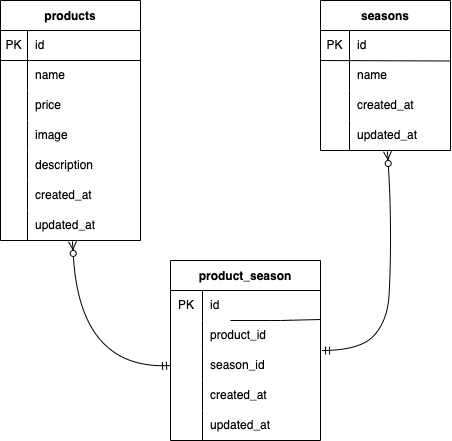

The diagram above was exported from draw.io. Its source (the exported page's mxGraphModel, read from the mxfile embedded in the PNG):
<mxGraphModel dx="540" dy="515" grid="1" gridSize="10" guides="1" tooltips="1" connect="1" arrows="1" fold="1" page="1" pageScale="1" pageWidth="827" pageHeight="1169" math="0" shadow="0">
  <root>
    <mxCell id="0" />
    <mxCell id="1" parent="0" />
    <mxCell id="2" value="products" style="shape=table;startSize=30;container=1;collapsible=0;childLayout=tableLayout;fixedRows=1;rowLines=0;fontStyle=1;" vertex="1" parent="1">
      <mxGeometry x="40" y="40" width="140" height="240" as="geometry" />
    </mxCell>
    <mxCell id="12" style="shape=tableRow;horizontal=0;startSize=0;swimlaneHead=0;swimlaneBody=0;top=0;left=0;bottom=0;right=0;collapsible=0;dropTarget=0;fillColor=none;points=[[0,0.5],[1,0.5]];portConstraint=eastwest;" vertex="1" parent="2">
      <mxGeometry y="30" width="140" height="30" as="geometry" />
    </mxCell>
    <mxCell id="13" value="PK" style="shape=partialRectangle;html=1;whiteSpace=wrap;connectable=0;fillColor=none;top=0;left=0;bottom=0;right=0;overflow=hidden;pointerEvents=1;" vertex="1" parent="12">
      <mxGeometry width="27" height="30" as="geometry">
        <mxRectangle width="27" height="30" as="alternateBounds" />
      </mxGeometry>
    </mxCell>
    <mxCell id="14" value="id" style="shape=partialRectangle;html=1;whiteSpace=wrap;connectable=0;fillColor=none;top=0;left=0;bottom=0;right=0;align=left;spacingLeft=6;overflow=hidden;" vertex="1" parent="12">
      <mxGeometry x="27" width="113" height="30" as="geometry">
        <mxRectangle width="113" height="30" as="alternateBounds" />
      </mxGeometry>
    </mxCell>
    <mxCell id="3" value="" style="shape=tableRow;horizontal=0;startSize=0;swimlaneHead=0;swimlaneBody=0;top=0;left=0;bottom=0;right=0;collapsible=0;dropTarget=0;fillColor=none;points=[[0,0.5],[1,0.5]];portConstraint=eastwest;" vertex="1" parent="2">
      <mxGeometry y="60" width="140" height="30" as="geometry" />
    </mxCell>
    <mxCell id="4" value="" style="shape=partialRectangle;html=1;whiteSpace=wrap;connectable=0;fillColor=none;top=0;left=0;bottom=0;right=0;overflow=hidden;pointerEvents=1;" vertex="1" parent="3">
      <mxGeometry width="27" height="30" as="geometry">
        <mxRectangle width="27" height="30" as="alternateBounds" />
      </mxGeometry>
    </mxCell>
    <mxCell id="5" value="name" style="shape=partialRectangle;html=1;whiteSpace=wrap;connectable=0;fillColor=none;top=0;left=0;bottom=0;right=0;align=left;spacingLeft=6;overflow=hidden;" vertex="1" parent="3">
      <mxGeometry x="27" width="113" height="30" as="geometry">
        <mxRectangle width="113" height="30" as="alternateBounds" />
      </mxGeometry>
    </mxCell>
    <mxCell id="6" value="" style="shape=tableRow;horizontal=0;startSize=0;swimlaneHead=0;swimlaneBody=0;top=0;left=0;bottom=0;right=0;collapsible=0;dropTarget=0;fillColor=none;points=[[0,0.5],[1,0.5]];portConstraint=eastwest;" vertex="1" parent="2">
      <mxGeometry y="90" width="140" height="30" as="geometry" />
    </mxCell>
    <mxCell id="7" value="" style="shape=partialRectangle;html=1;whiteSpace=wrap;connectable=0;fillColor=none;top=0;left=0;bottom=0;right=0;overflow=hidden;" vertex="1" parent="6">
      <mxGeometry width="27" height="30" as="geometry">
        <mxRectangle width="27" height="30" as="alternateBounds" />
      </mxGeometry>
    </mxCell>
    <mxCell id="8" value="price" style="shape=partialRectangle;html=1;whiteSpace=wrap;connectable=0;fillColor=none;top=0;left=0;bottom=0;right=0;align=left;spacingLeft=6;overflow=hidden;" vertex="1" parent="6">
      <mxGeometry x="27" width="113" height="30" as="geometry">
        <mxRectangle width="113" height="30" as="alternateBounds" />
      </mxGeometry>
    </mxCell>
    <mxCell id="9" value="" style="shape=tableRow;horizontal=0;startSize=0;swimlaneHead=0;swimlaneBody=0;top=0;left=0;bottom=0;right=0;collapsible=0;dropTarget=0;fillColor=none;points=[[0,0.5],[1,0.5]];portConstraint=eastwest;" vertex="1" parent="2">
      <mxGeometry y="120" width="140" height="30" as="geometry" />
    </mxCell>
    <mxCell id="10" value="" style="shape=partialRectangle;html=1;whiteSpace=wrap;connectable=0;fillColor=none;top=0;left=0;bottom=0;right=0;overflow=hidden;" vertex="1" parent="9">
      <mxGeometry width="27" height="30" as="geometry">
        <mxRectangle width="27" height="30" as="alternateBounds" />
      </mxGeometry>
    </mxCell>
    <mxCell id="11" value="image" style="shape=partialRectangle;html=1;whiteSpace=wrap;connectable=0;fillColor=none;top=0;left=0;bottom=0;right=0;align=left;spacingLeft=6;overflow=hidden;" vertex="1" parent="9">
      <mxGeometry x="27" width="113" height="30" as="geometry">
        <mxRectangle width="113" height="30" as="alternateBounds" />
      </mxGeometry>
    </mxCell>
    <mxCell id="15" style="shape=tableRow;horizontal=0;startSize=0;swimlaneHead=0;swimlaneBody=0;top=0;left=0;bottom=0;right=0;collapsible=0;dropTarget=0;fillColor=none;points=[[0,0.5],[1,0.5]];portConstraint=eastwest;" vertex="1" parent="2">
      <mxGeometry y="150" width="140" height="30" as="geometry" />
    </mxCell>
    <mxCell id="16" style="shape=partialRectangle;html=1;whiteSpace=wrap;connectable=0;fillColor=none;top=0;left=0;bottom=0;right=0;overflow=hidden;" vertex="1" parent="15">
      <mxGeometry width="27" height="30" as="geometry">
        <mxRectangle width="27" height="30" as="alternateBounds" />
      </mxGeometry>
    </mxCell>
    <mxCell id="17" value="description" style="shape=partialRectangle;html=1;whiteSpace=wrap;connectable=0;fillColor=none;top=0;left=0;bottom=0;right=0;align=left;spacingLeft=6;overflow=hidden;" vertex="1" parent="15">
      <mxGeometry x="27" width="113" height="30" as="geometry">
        <mxRectangle width="113" height="30" as="alternateBounds" />
      </mxGeometry>
    </mxCell>
    <mxCell id="18" style="shape=tableRow;horizontal=0;startSize=0;swimlaneHead=0;swimlaneBody=0;top=0;left=0;bottom=0;right=0;collapsible=0;dropTarget=0;fillColor=none;points=[[0,0.5],[1,0.5]];portConstraint=eastwest;" vertex="1" parent="2">
      <mxGeometry y="180" width="140" height="30" as="geometry" />
    </mxCell>
    <mxCell id="19" style="shape=partialRectangle;html=1;whiteSpace=wrap;connectable=0;fillColor=none;top=0;left=0;bottom=0;right=0;overflow=hidden;" vertex="1" parent="18">
      <mxGeometry width="27" height="30" as="geometry">
        <mxRectangle width="27" height="30" as="alternateBounds" />
      </mxGeometry>
    </mxCell>
    <mxCell id="20" value="created_at" style="shape=partialRectangle;html=1;whiteSpace=wrap;connectable=0;fillColor=none;top=0;left=0;bottom=0;right=0;align=left;spacingLeft=6;overflow=hidden;" vertex="1" parent="18">
      <mxGeometry x="27" width="113" height="30" as="geometry">
        <mxRectangle width="113" height="30" as="alternateBounds" />
      </mxGeometry>
    </mxCell>
    <mxCell id="23" style="shape=tableRow;horizontal=0;startSize=0;swimlaneHead=0;swimlaneBody=0;top=0;left=0;bottom=0;right=0;collapsible=0;dropTarget=0;fillColor=none;points=[[0,0.5],[1,0.5]];portConstraint=eastwest;" vertex="1" parent="2">
      <mxGeometry y="210" width="140" height="30" as="geometry" />
    </mxCell>
    <mxCell id="24" style="shape=partialRectangle;html=1;whiteSpace=wrap;connectable=0;fillColor=none;top=0;left=0;bottom=0;right=0;overflow=hidden;" vertex="1" parent="23">
      <mxGeometry width="27" height="30" as="geometry">
        <mxRectangle width="27" height="30" as="alternateBounds" />
      </mxGeometry>
    </mxCell>
    <mxCell id="25" value="updated_at" style="shape=partialRectangle;html=1;whiteSpace=wrap;connectable=0;fillColor=none;top=0;left=0;bottom=0;right=0;align=left;spacingLeft=6;overflow=hidden;" vertex="1" parent="23">
      <mxGeometry x="27" width="113" height="30" as="geometry">
        <mxRectangle width="113" height="30" as="alternateBounds" />
      </mxGeometry>
    </mxCell>
    <mxCell id="22" value="" style="endArrow=none;html=1;exitX=1;exitY=1;exitDx=0;exitDy=0;exitPerimeter=0;" edge="1" parent="1" source="12">
      <mxGeometry width="50" height="50" relative="1" as="geometry">
        <mxPoint x="230" y="100" as="sourcePoint" />
        <mxPoint x="40" y="100" as="targetPoint" />
      </mxGeometry>
    </mxCell>
    <mxCell id="26" value="seasons" style="shape=table;startSize=30;container=1;collapsible=0;childLayout=tableLayout;fixedRows=1;rowLines=0;fontStyle=1;" vertex="1" parent="1">
      <mxGeometry x="360" y="40" width="130" height="150" as="geometry" />
    </mxCell>
    <mxCell id="27" value="" style="shape=tableRow;horizontal=0;startSize=0;swimlaneHead=0;swimlaneBody=0;top=0;left=0;bottom=0;right=0;collapsible=0;dropTarget=0;fillColor=none;points=[[0,0.5],[1,0.5]];portConstraint=eastwest;" vertex="1" parent="26">
      <mxGeometry y="30" width="130" height="30" as="geometry" />
    </mxCell>
    <mxCell id="28" value="PK" style="shape=partialRectangle;html=1;whiteSpace=wrap;connectable=0;fillColor=none;top=0;left=0;bottom=0;right=0;overflow=hidden;pointerEvents=1;" vertex="1" parent="27">
      <mxGeometry width="29" height="30" as="geometry">
        <mxRectangle width="29" height="30" as="alternateBounds" />
      </mxGeometry>
    </mxCell>
    <mxCell id="29" value="id" style="shape=partialRectangle;html=1;whiteSpace=wrap;connectable=0;fillColor=none;top=0;left=0;bottom=0;right=0;align=left;spacingLeft=6;overflow=hidden;" vertex="1" parent="27">
      <mxGeometry x="29" width="101" height="30" as="geometry">
        <mxRectangle width="101" height="30" as="alternateBounds" />
      </mxGeometry>
    </mxCell>
    <mxCell id="30" value="" style="shape=tableRow;horizontal=0;startSize=0;swimlaneHead=0;swimlaneBody=0;top=0;left=0;bottom=0;right=0;collapsible=0;dropTarget=0;fillColor=none;points=[[0,0.5],[1,0.5]];portConstraint=eastwest;" vertex="1" parent="26">
      <mxGeometry y="60" width="130" height="30" as="geometry" />
    </mxCell>
    <mxCell id="31" value="" style="shape=partialRectangle;html=1;whiteSpace=wrap;connectable=0;fillColor=none;top=0;left=0;bottom=0;right=0;overflow=hidden;" vertex="1" parent="30">
      <mxGeometry width="29" height="30" as="geometry">
        <mxRectangle width="29" height="30" as="alternateBounds" />
      </mxGeometry>
    </mxCell>
    <mxCell id="32" value="name" style="shape=partialRectangle;html=1;whiteSpace=wrap;connectable=0;fillColor=none;top=0;left=0;bottom=0;right=0;align=left;spacingLeft=6;overflow=hidden;" vertex="1" parent="30">
      <mxGeometry x="29" width="101" height="30" as="geometry">
        <mxRectangle width="101" height="30" as="alternateBounds" />
      </mxGeometry>
    </mxCell>
    <mxCell id="37" style="shape=tableRow;horizontal=0;startSize=0;swimlaneHead=0;swimlaneBody=0;top=0;left=0;bottom=0;right=0;collapsible=0;dropTarget=0;fillColor=none;points=[[0,0.5],[1,0.5]];portConstraint=eastwest;" vertex="1" parent="26">
      <mxGeometry y="90" width="130" height="30" as="geometry" />
    </mxCell>
    <mxCell id="38" style="shape=partialRectangle;html=1;whiteSpace=wrap;connectable=0;fillColor=none;top=0;left=0;bottom=0;right=0;overflow=hidden;" vertex="1" parent="37">
      <mxGeometry width="29" height="30" as="geometry">
        <mxRectangle width="29" height="30" as="alternateBounds" />
      </mxGeometry>
    </mxCell>
    <mxCell id="39" value="created_at" style="shape=partialRectangle;html=1;whiteSpace=wrap;connectable=0;fillColor=none;top=0;left=0;bottom=0;right=0;align=left;spacingLeft=6;overflow=hidden;" vertex="1" parent="37">
      <mxGeometry x="29" width="101" height="30" as="geometry">
        <mxRectangle width="101" height="30" as="alternateBounds" />
      </mxGeometry>
    </mxCell>
    <mxCell id="33" value="" style="shape=tableRow;horizontal=0;startSize=0;swimlaneHead=0;swimlaneBody=0;top=0;left=0;bottom=0;right=0;collapsible=0;dropTarget=0;fillColor=none;points=[[0,0.5],[1,0.5]];portConstraint=eastwest;" vertex="1" parent="26">
      <mxGeometry y="120" width="130" height="30" as="geometry" />
    </mxCell>
    <mxCell id="34" value="" style="shape=partialRectangle;html=1;whiteSpace=wrap;connectable=0;fillColor=none;top=0;left=0;bottom=0;right=0;overflow=hidden;" vertex="1" parent="33">
      <mxGeometry width="29" height="30" as="geometry">
        <mxRectangle width="29" height="30" as="alternateBounds" />
      </mxGeometry>
    </mxCell>
    <mxCell id="35" value="updated_at" style="shape=partialRectangle;html=1;whiteSpace=wrap;connectable=0;fillColor=none;top=0;left=0;bottom=0;right=0;align=left;spacingLeft=6;overflow=hidden;" vertex="1" parent="33">
      <mxGeometry x="29" width="101" height="30" as="geometry">
        <mxRectangle width="101" height="30" as="alternateBounds" />
      </mxGeometry>
    </mxCell>
    <mxCell id="36" value="" style="endArrow=none;html=1;" edge="1" parent="1">
      <mxGeometry width="50" height="50" relative="1" as="geometry">
        <mxPoint x="360" y="100" as="sourcePoint" />
        <mxPoint x="490" y="100.5" as="targetPoint" />
        <Array as="points" />
      </mxGeometry>
    </mxCell>
    <mxCell id="43" value="product_season" style="shape=table;startSize=30;container=1;collapsible=0;childLayout=tableLayout;fixedRows=1;rowLines=0;fontStyle=1;" vertex="1" parent="1">
      <mxGeometry x="210" y="300" width="150" height="180" as="geometry" />
    </mxCell>
    <mxCell id="44" value="" style="shape=tableRow;horizontal=0;startSize=0;swimlaneHead=0;swimlaneBody=0;top=0;left=0;bottom=0;right=0;collapsible=0;dropTarget=0;fillColor=none;points=[[0,0.5],[1,0.5]];portConstraint=eastwest;" vertex="1" parent="43">
      <mxGeometry y="30" width="150" height="30" as="geometry" />
    </mxCell>
    <mxCell id="45" value="PK" style="shape=partialRectangle;html=1;whiteSpace=wrap;connectable=0;fillColor=none;top=0;left=0;bottom=0;right=0;overflow=hidden;pointerEvents=1;" vertex="1" parent="44">
      <mxGeometry width="32" height="30" as="geometry">
        <mxRectangle width="32" height="30" as="alternateBounds" />
      </mxGeometry>
    </mxCell>
    <mxCell id="46" value="id" style="shape=partialRectangle;html=1;whiteSpace=wrap;connectable=0;fillColor=none;top=0;left=0;bottom=0;right=0;align=left;spacingLeft=6;overflow=hidden;" vertex="1" parent="44">
      <mxGeometry x="32" width="118" height="30" as="geometry">
        <mxRectangle width="118" height="30" as="alternateBounds" />
      </mxGeometry>
    </mxCell>
    <mxCell id="47" value="" style="shape=tableRow;horizontal=0;startSize=0;swimlaneHead=0;swimlaneBody=0;top=0;left=0;bottom=0;right=0;collapsible=0;dropTarget=0;fillColor=none;points=[[0,0.5],[1,0.5]];portConstraint=eastwest;" vertex="1" parent="43">
      <mxGeometry y="60" width="150" height="30" as="geometry" />
    </mxCell>
    <mxCell id="48" value="" style="shape=partialRectangle;html=1;whiteSpace=wrap;connectable=0;fillColor=none;top=0;left=0;bottom=0;right=0;overflow=hidden;" vertex="1" parent="47">
      <mxGeometry width="32" height="30" as="geometry">
        <mxRectangle width="32" height="30" as="alternateBounds" />
      </mxGeometry>
    </mxCell>
    <mxCell id="49" value="product_id" style="shape=partialRectangle;html=1;whiteSpace=wrap;connectable=0;fillColor=none;top=0;left=0;bottom=0;right=0;align=left;spacingLeft=6;overflow=hidden;" vertex="1" parent="47">
      <mxGeometry x="32" width="118" height="30" as="geometry">
        <mxRectangle width="118" height="30" as="alternateBounds" />
      </mxGeometry>
    </mxCell>
    <mxCell id="50" value="" style="shape=tableRow;horizontal=0;startSize=0;swimlaneHead=0;swimlaneBody=0;top=0;left=0;bottom=0;right=0;collapsible=0;dropTarget=0;fillColor=none;points=[[0,0.5],[1,0.5]];portConstraint=eastwest;" vertex="1" parent="43">
      <mxGeometry y="90" width="150" height="30" as="geometry" />
    </mxCell>
    <mxCell id="51" value="" style="shape=partialRectangle;html=1;whiteSpace=wrap;connectable=0;fillColor=none;top=0;left=0;bottom=0;right=0;overflow=hidden;" vertex="1" parent="50">
      <mxGeometry width="32" height="30" as="geometry">
        <mxRectangle width="32" height="30" as="alternateBounds" />
      </mxGeometry>
    </mxCell>
    <mxCell id="52" value="season_id" style="shape=partialRectangle;html=1;whiteSpace=wrap;connectable=0;fillColor=none;top=0;left=0;bottom=0;right=0;align=left;spacingLeft=6;overflow=hidden;" vertex="1" parent="50">
      <mxGeometry x="32" width="118" height="30" as="geometry">
        <mxRectangle width="118" height="30" as="alternateBounds" />
      </mxGeometry>
    </mxCell>
    <mxCell id="56" style="shape=tableRow;horizontal=0;startSize=0;swimlaneHead=0;swimlaneBody=0;top=0;left=0;bottom=0;right=0;collapsible=0;dropTarget=0;fillColor=none;points=[[0,0.5],[1,0.5]];portConstraint=eastwest;" vertex="1" parent="43">
      <mxGeometry y="120" width="150" height="30" as="geometry" />
    </mxCell>
    <mxCell id="57" style="shape=partialRectangle;html=1;whiteSpace=wrap;connectable=0;fillColor=none;top=0;left=0;bottom=0;right=0;overflow=hidden;" vertex="1" parent="56">
      <mxGeometry width="32" height="30" as="geometry">
        <mxRectangle width="32" height="30" as="alternateBounds" />
      </mxGeometry>
    </mxCell>
    <mxCell id="58" value="created_at" style="shape=partialRectangle;html=1;whiteSpace=wrap;connectable=0;fillColor=none;top=0;left=0;bottom=0;right=0;align=left;spacingLeft=6;overflow=hidden;" vertex="1" parent="56">
      <mxGeometry x="32" width="118" height="30" as="geometry">
        <mxRectangle width="118" height="30" as="alternateBounds" />
      </mxGeometry>
    </mxCell>
    <mxCell id="53" style="shape=tableRow;horizontal=0;startSize=0;swimlaneHead=0;swimlaneBody=0;top=0;left=0;bottom=0;right=0;collapsible=0;dropTarget=0;fillColor=none;points=[[0,0.5],[1,0.5]];portConstraint=eastwest;" vertex="1" parent="43">
      <mxGeometry y="150" width="150" height="30" as="geometry" />
    </mxCell>
    <mxCell id="54" style="shape=partialRectangle;html=1;whiteSpace=wrap;connectable=0;fillColor=none;top=0;left=0;bottom=0;right=0;overflow=hidden;" vertex="1" parent="53">
      <mxGeometry width="32" height="30" as="geometry">
        <mxRectangle width="32" height="30" as="alternateBounds" />
      </mxGeometry>
    </mxCell>
    <mxCell id="55" value="updated_at" style="shape=partialRectangle;html=1;whiteSpace=wrap;connectable=0;fillColor=none;top=0;left=0;bottom=0;right=0;align=left;spacingLeft=6;overflow=hidden;" vertex="1" parent="53">
      <mxGeometry x="32" width="118" height="30" as="geometry">
        <mxRectangle width="118" height="30" as="alternateBounds" />
      </mxGeometry>
    </mxCell>
    <mxCell id="59" value="" style="endArrow=none;html=1;entryX=1;entryY=-0.033;entryDx=0;entryDy=0;entryPerimeter=0;" edge="1" parent="1" target="47">
      <mxGeometry width="50" height="50" relative="1" as="geometry">
        <mxPoint x="270" y="360" as="sourcePoint" />
        <mxPoint x="360" y="360" as="targetPoint" />
        <Array as="points">
          <mxPoint x="320" y="360" />
        </Array>
      </mxGeometry>
    </mxCell>
    <mxCell id="60" value="" style="curved=1;endArrow=ERzeroToMany;html=1;entryX=0.514;entryY=1.033;entryDx=0;entryDy=0;entryPerimeter=0;exitX=0;exitY=0.5;exitDx=0;exitDy=0;endFill=0;startArrow=ERmandOne;startFill=0;" edge="1" parent="1" source="50" target="23">
      <mxGeometry width="50" height="50" relative="1" as="geometry">
        <mxPoint x="120" y="460" as="sourcePoint" />
        <mxPoint x="190" y="240" as="targetPoint" />
        <Array as="points">
          <mxPoint x="120" y="410" />
        </Array>
      </mxGeometry>
    </mxCell>
    <mxCell id="61" value="" style="curved=1;endArrow=ERzeroToMany;html=1;entryX=0.515;entryY=1.033;entryDx=0;entryDy=0;entryPerimeter=0;exitX=1.007;exitY=1;exitDx=0;exitDy=0;endFill=0;startArrow=ERmandOne;startFill=0;exitPerimeter=0;" edge="1" parent="1" source="47" target="33">
      <mxGeometry width="50" height="50" relative="1" as="geometry">
        <mxPoint x="280" y="310" as="sourcePoint" />
        <mxPoint x="330" y="260" as="targetPoint" />
        <Array as="points">
          <mxPoint x="400" y="390" />
          <mxPoint x="427" y="360" />
          <mxPoint x="430" y="310" />
          <mxPoint x="430" y="240" />
        </Array>
      </mxGeometry>
    </mxCell>
  </root>
</mxGraphModel>